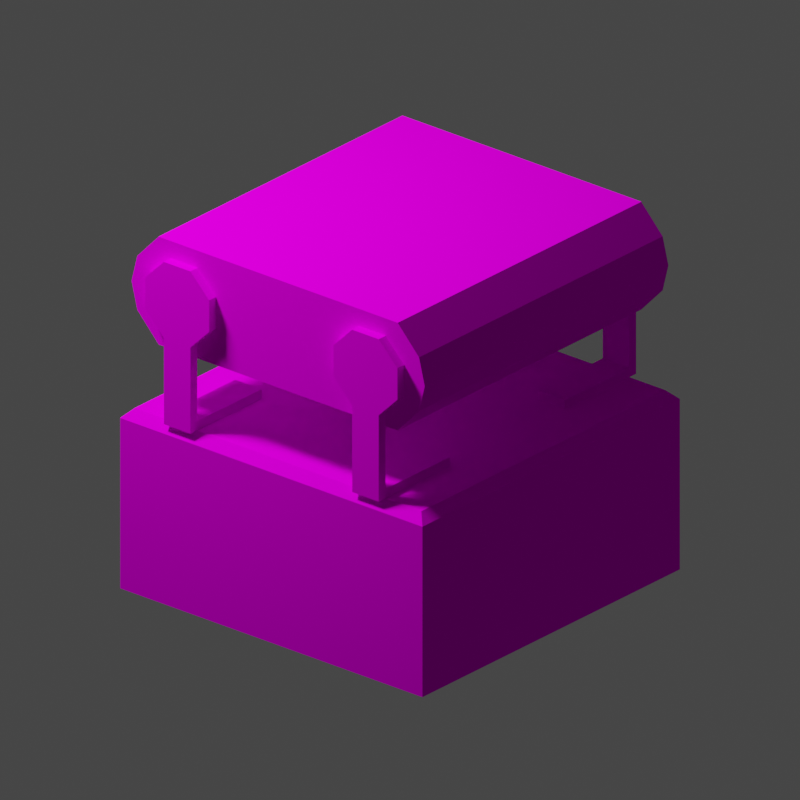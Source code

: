 # Source: Belt.005.blend  (saved by Blender 3.4.6; exported with 4.5.12 LTS)
import bpy
from mathutils import Matrix  # noqa: F401  (used for matrix-valued properties, if any)

bpy.ops.wm.read_factory_settings(use_empty=True)
scene = bpy.context.scene
scene.name = 'Scene'

# ---- collections
col_collection = bpy.data.collections.new('Collection'); scene.collection.children.link(col_collection)
col_render = bpy.data.collections.new('Render'); scene.collection.children.link(col_render)

# ---- images (referenced by path relative to the original .blend; pixels are not part of the script)
import os
ASSET_DIR = os.environ.get("B2B_ASSET_DIR", "")  # directory of the original .blend (textures are referenced by path, not embedded)
HERE = os.path.dirname(os.path.abspath(__file__))  # packed textures are extracted next to this script under _unpacked/

def load_image(name, relpath, width, height, colorspace="sRGB"):
    """Load a texture the original file referenced (path relative to the .blend, or extracted next to this script)."""
    p = next((c for c in (os.path.join(HERE, relpath), os.path.join(ASSET_DIR, relpath)) if relpath and os.path.exists(c)), "")
    if p:
        img = bpy.data.images.load(p, check_existing=True)
        img.name = name
    else:  # same state as the original file: an image datablock whose file is absent (Cycles renders it pink)
        img = bpy.data.images.new(name, width, height)
        img.source = "FILE"
        img.filepath = "//" + (relpath or name)
    img.colorspace_settings.name = colorspace
    return img
img_beltmachineb_png = load_image('BeltMachineB.png', 'BeltMachineB.png', 1024, 1024, 'sRGB')

# ---- materials (node trees are filled in below, after node groups)
mat_material = bpy.data.materials.new('Material')
mat_material.alpha_threshold = 0.0
mat_material.use_transparent_shadow = False
mat_material.roughness = 0.5
mat_material.line_color = (0.0, 0.0, 0.0, 1.0)

# ---- material node trees
mat_material.use_nodes = True; mat_material.node_tree.nodes.clear()
_N = mat_material.node_tree.nodes; _L = mat_material.node_tree.links
n0 = _N.new('ShaderNodeOutputMaterial'); n0.name = 'Material Output'; n0.location = (300, 300)
n1 = _N.new('ShaderNodeBsdfPrincipled'); n1.name = 'Principled BSDF'; n1.location = (10, 300)
n1.distribution = 'GGX'
n1.subsurface_method = 'RANDOM_WALK_SKIN'
n1.inputs[3].default_value = 1.45
n1.inputs[13].default_value = 0.0
n1.inputs[27].default_value = (0.0, 0.0, 0.0, 1.0)
n1.inputs[28].default_value = 1.0
n2 = _N.new('ShaderNodeTexImage'); n2.name = 'Image Texture'; n2.location = (-280, 280)
n2.image = img_beltmachineb_png
_L.new(n1.outputs[0], n0.inputs[0])
_L.new(n2.outputs[0], n1.inputs[0])
n0.is_active_output = True

# ---- world
world_world = bpy.data.worlds.new('World'); scene.world = world_world
world_world.use_nodes = True; world_world.node_tree.nodes.clear()
_N = world_world.node_tree.nodes; _L = world_world.node_tree.links
n0 = _N.new('ShaderNodeOutputWorld'); n0.name = 'World Output'; n0.location = (300, 300)
n1 = _N.new('ShaderNodeBackground'); n1.name = 'Background'; n1.location = (10, 300)
n1.inputs[0].default_value = (0.05088, 0.05088, 0.05088, 1.0)
_L.new(n1.outputs[0], n0.inputs[0])
n0.is_active_output = True
world_world.color = (0.05088, 0.05088, 0.05088)
world_world.use_sun_shadow = False
world_world.sun_shadow_jitter_overblur = 0.0

# ---- cameras
cam_camera = bpy.data.cameras.new('Camera')
cam_camera.type = 'ORTHO'
cam_camera.lens = 67.8
cam_camera.ortho_scale = 4.03

# ---- lights
light_area = bpy.data.lights.new('Area', 'AREA')
light_area.transmission_factor = 0.0
light_area.energy = 392.7
light_area.shadow_soft_size = 1.0
light_area.shadow_maximum_resolution = 0.006
light_area.use_absolute_resolution = True
light_area.size = 1.0
light_area.size_y = 1.0

# ---- meshes
me_plane = bpy.data.meshes.new('Plane')
me_plane.from_pydata([(0.9466, -0.7586, -0.07353), (0.9466, -0.7586, -0.5265), (0.9466, 0.0, -0.07353), (0.9466, 0.0, -0.5265), (0.9466, -0.8654, -0.4134), (0.9466, -0.8942, -0.3), (0.9466, -0.8654, -0.1866), (0.0, -0.932, -0.45), (0.0, -0.97, -0.3), (0.0, -0.932, -0.15), (0.0, 0.0, 0.0), (0.0, 0.0, -0.6), (0.0, -0.7903, -0.6), (0.0, -0.7903, 0.0), (1.0, -0.4114, -0.396), (1.0, -0.4114, -0.2207), (1.0, -0.5353, -0.09675), (1.0, -0.7106, -0.09675), (1.0, -0.8345, -0.2207), (1.0, -0.8345, -0.396), (1.0, -0.7106, -0.5199), (1.0, -0.5353, -0.5199), (0.9466, -0.4114, -0.2207), (0.9466, -0.4114, -0.396), (0.9466, -0.5353, -0.09675), (0.9466, -0.7106, -0.09675), (0.9466, -0.8345, -0.2207), (0.9466, -0.8345, -0.396), (0.9466, -0.7106, -0.5199), (0.9466, -0.5353, -0.5199), (0.9466, -0.7903, -0.3), (0.9466, 0.0, -0.3), (0.9466, -0.5353, -0.9484), (1.0, 0.0, -2.0), (1.0, -0.7106, -0.9484), (0.0, -1.0, -2.0), (1.0, -1.0, -2.0), (1.0, -0.5353, -0.9484), (0.0, 0.0, -1.0), (0.9476, -0.9476, -1.0), (1.0, -0.9177, -1.135), (0.0, -1.0, -1.052), (0.0, -0.9476, -1.0), (0.9476, 0.0, -1.0), (1.0, -0.08232, -1.135), (0.9466, -0.7106, -0.9484), (0.9466, -0.5353, -1.0), (0.9466, -0.7106, -1.0), (1.0, -0.7106, -1.0), (1.0, -0.5353, -1.0), (0.4466, -0.5353, -0.9484), (0.4466, -0.7106, -0.9484), (0.4466, -0.5353, -1.0), (0.4466, -0.7106, -1.0), (0.9466, 0.7586, -0.07353), (0.9466, 0.7586, -0.5265), (0.9466, 0.8654, -0.4134), (0.9466, 0.8942, -0.3), (0.9466, 0.8654, -0.1866), (0.0, 0.932, -0.45), (0.0, 0.97, -0.3), (0.0, 0.932, -0.15), (0.0, 0.7903, -0.6), (0.0, 0.7903, 0.0), (1.0, 0.4114, -0.396), (1.0, 0.4114, -0.2207), (1.0, 0.5353, -0.09675), (1.0, 0.7106, -0.09675), (1.0, 0.8345, -0.2207), (1.0, 0.8345, -0.396), (1.0, 0.7106, -0.5199), (1.0, 0.5353, -0.5199), (0.9466, 0.4114, -0.2207), (0.9466, 0.4114, -0.396), (0.9466, 0.5353, -0.09675), (0.9466, 0.7106, -0.09675), (0.9466, 0.8345, -0.2207), (0.9466, 0.8345, -0.396), (0.9466, 0.7106, -0.5199), (0.9466, 0.5353, -0.5199), (0.9466, 0.7903, -0.3), (0.9466, 0.5353, -0.9484), (1.0, 0.7106, -0.9484), (0.0, 1.0, -2.0), (1.0, 1.0, -2.0), (1.0, 0.5353, -0.9484), (0.9476, 0.9476, -1.0), (1.0, 1.0, -1.052), (0.0, 1.0, -1.052), (0.0, 0.9476, -1.0), (0.9466, 0.7106, -0.9484), (0.9466, 0.5353, -1.0), (0.9466, 0.7106, -1.0), (1.0, 0.7106, -1.0), (1.0, 0.5353, -1.0), (0.4466, 0.5353, -0.9484), (0.4466, 0.7106, -0.9484), (0.4466, 0.5353, -1.0), (0.4466, 0.7106, -1.0), (0.9466, -0.932, -0.15), (0.9466, -0.7903, 0.0), (0.9466, 0.0, 0.0), (0.9466, -0.7903, -0.6), (0.9466, 0.0, -0.6), (0.9466, -0.932, -0.45), (0.9466, -0.97, -0.3), (0.9466, 0.932, -0.15), (0.9466, 0.7903, 0.0), (0.9466, 0.7903, -0.6), (0.9466, 0.932, -0.45), (0.9466, 0.97, -0.3), (1.0, -0.9177, -1.918), (1.0, -0.08232, -1.918), (1.0, -1.0, -1.052), (1.0, 0.0, -1.052)], [], [(7, 104, 102, 12), (13, 10, 101, 100), (102, 103, 11, 12), (13, 100, 99, 9), (9, 99, 105, 8), (8, 105, 104, 7), (19, 18, 21, 20), (18, 17, 14, 21), (15, 14, 17, 16), (27, 28, 29, 26), (26, 29, 23, 25), (22, 24, 25, 23), (20, 21, 37, 34), (18, 19, 27, 26), (16, 17, 25, 24), (14, 15, 22, 23), (21, 14, 23, 29), (19, 20, 28, 27), (17, 18, 26, 25), (15, 16, 24, 22), (31, 3, 1, 30), (2, 31, 30, 0), (1, 4, 5, 30), (0, 30, 5, 6), (34, 37, 49, 48), (44, 40, 111, 112), (113, 41, 35, 36), (41, 113, 39, 42), (113, 114, 43, 39), (42, 39, 43, 38), (21, 29, 32, 37), (29, 28, 45, 32), (28, 20, 34, 45), (48, 49, 46, 47), (37, 32, 46, 49), (45, 34, 48, 47), (46, 32, 50, 52), (50, 51, 53, 52), (32, 45, 51, 50), (47, 46, 52, 53), (45, 47, 53, 51), (59, 62, 108, 109), (63, 107, 101, 10), (108, 62, 11, 103), (63, 61, 106, 107), (61, 60, 110, 106), (60, 59, 109, 110), (69, 70, 71, 68), (68, 71, 64, 67), (65, 66, 67, 64), (77, 76, 79, 78), (76, 75, 73, 79), (72, 73, 75, 74), (70, 82, 85, 71), (68, 76, 77, 69), (66, 74, 75, 67), (64, 73, 72, 65), (71, 79, 73, 64), (69, 77, 78, 70), (67, 75, 76, 68), (65, 72, 74, 66), (31, 80, 55, 3), (2, 54, 80, 31), (55, 80, 57, 56), (54, 58, 57, 80), (82, 93, 94, 85), (114, 33, 84, 87), (87, 84, 83, 88), (88, 89, 86, 87), (87, 86, 43, 114), (89, 38, 43, 86), (71, 85, 81, 79), (79, 81, 90, 78), (78, 90, 82, 70), (93, 92, 91, 94), (85, 94, 91, 81), (90, 92, 93, 82), (91, 97, 95, 81), (95, 97, 98, 96), (81, 95, 96, 90), (92, 98, 97, 91), (90, 96, 98, 92), (0, 6, 99, 100), (2, 0, 100, 101), (1, 3, 103, 102), (4, 1, 102, 104), (5, 4, 104, 105), (6, 5, 105, 99), (58, 54, 107, 106), (54, 2, 101, 107), (3, 55, 108, 103), (55, 56, 109, 108), (56, 57, 110, 109), (57, 58, 106, 110), (112, 111, 36, 33), (40, 44, 114, 113), (111, 40, 113, 36), (44, 112, 33, 114)])
_uv = me_plane.uv_layers.new(name='UVMap')
_uv.uv.foreach_set('vector', [0.9405, 0.9303, 0.4763, 0.9303, 0.4763, 0.8425, 0.9405, 0.8425, 0.9405, 0.6599, 0.9405, 0.9962, 0.4763, 0.9962, 0.4763, 0.6599, 0.4763, 0.8425, 0.4763, 0.5062, 0.9405, 0.5062, 0.9405, 0.8425, 0.9405, 0.6599, 0.4763, 0.6599, 0.4763, 0.5721, 0.9405, 0.5721, 0.9405, 0.5721, 0.4763, 0.5721, 0.4763, 0.5062, 0.9405, 0.5062, 0.9405, 0.9962, 0.4763, 0.9962, 0.4763, 0.9303, 0.9405, 0.9303, 0.7565, 0.4421, 0.8093, 0.4421, 0.7191, 0.3519, 0.7191, 0.4047, 0.8093, 0.4421, 0.8466, 0.4047, 0.7565, 0.3146, 0.7191, 0.3519, 0.8093, 0.3146, 0.7565, 0.3146, 0.8466, 0.4047, 0.8466, 0.3519, 0.5137, 0.8088, 0.5498, 0.7727, 0.6008, 0.7727, 0.5137, 0.8598, 0.5137, 0.8598, 0.6008, 0.7727, 0.6369, 0.8088, 0.5498, 0.8959, 0.6369, 0.8598, 0.6008, 0.8959, 0.5498, 0.8959, 0.6369, 0.8088, 0.7191, 0.4047, 0.7191, 0.3519, 0.59, 0.3519, 0.59, 0.4047, 0.7885, 0.8598, 0.7885, 0.8088, 0.773, 0.8088, 0.773, 0.8598, 0.7885, 0.5895, 0.7885, 0.5385, 0.773, 0.5385, 0.773, 0.5895, 0.7885, 0.8088, 0.7885, 0.8598, 0.773, 0.8598, 0.773, 0.8088, 0.7885, 0.5895, 0.7885, 0.6256, 0.773, 0.6256, 0.773, 0.5895, 0.7885, 0.5024, 0.7885, 0.5385, 0.773, 0.5385, 0.773, 0.5024, 0.7885, 0.5385, 0.7885, 0.5024, 0.773, 0.5024, 0.773, 0.5385, 0.7885, 0.8598, 0.7885, 0.8959, 0.773, 0.8959, 0.773, 0.8598, 0.08612, 0.2506, 0.02563, 0.2506, 0.02563, 0.04798, 0.08612, 0.03952, 0.1466, 0.2506, 0.08612, 0.2506, 0.08612, 0.03952, 0.1466, 0.04798, 0.02563, 0.04798, 0.05583, 0.01945, 0.08612, 0.01176, 0.08612, 0.03952, 0.1466, 0.04798, 0.08612, 0.03952, 0.08612, 0.01176, 0.1164, 0.01945, 0.59, 0.4047, 0.59, 0.3519, 0.5745, 0.3519, 0.5745, 0.4047, 0.9894, 0.479, 0.5093, 0.479, 0.5093, 0.02907, 0.9894, 0.02907, 0.4858, 0.4695, 0.01508, 0.4695, 0.01508, 0.0235, 0.4858, 0.0235, 0.01047, 0.0143, 0.4843, 0.0143, 0.4595, 0.03914, 0.01047, 0.03914, 0.4843, 0.0143, 0.4843, 0.4881, 0.4595, 0.4881, 0.4595, 0.03914, 0.01047, 0.03914, 0.4595, 0.03914, 0.4595, 0.4881, 0.01047, 0.4881, 0.7885, 0.7727, 0.773, 0.7727, 0.773, 0.648, 0.7885, 0.648, 0.6008, 0.7727, 0.5498, 0.7727, 0.5498, 0.648, 0.6008, 0.648, 0.773, 0.7727, 0.7885, 0.7727, 0.7885, 0.648, 0.773, 0.648, 0.7885, 0.5385, 0.7885, 0.5895, 0.773, 0.5895, 0.773, 0.5385, 0.7885, 0.648, 0.773, 0.648, 0.773, 0.6329, 0.7885, 0.6329, 0.773, 0.648, 0.7885, 0.648, 0.7885, 0.6329, 0.773, 0.6329, 0.773, 0.6329, 0.773, 0.648, 0.6274, 0.648, 0.6274, 0.6329, 0.6008, 0.648, 0.5498, 0.648, 0.5498, 0.6329, 0.6008, 0.6329, 0.773, 0.5895, 0.773, 0.5385, 0.6274, 0.5385, 0.6274, 0.5895, 0.773, 0.5385, 0.773, 0.5895, 0.6274, 0.5895, 0.6274, 0.5385, 0.773, 0.648, 0.773, 0.6329, 0.6274, 0.6329, 0.6274, 0.648, 0.9405, 0.5721, 0.9405, 0.6599, 0.4763, 0.6599, 0.4763, 0.5721, 0.9405, 0.8425, 0.4763, 0.8425, 0.4763, 0.5062, 0.9405, 0.5062, 0.4763, 0.6599, 0.9405, 0.6599, 0.9405, 0.9962, 0.4763, 0.9962, 0.9405, 0.8425, 0.9405, 0.9303, 0.4763, 0.9303, 0.4763, 0.8425, 0.9405, 0.9303, 0.9405, 0.9962, 0.4763, 0.9962, 0.4763, 0.9303, 0.9405, 0.5062, 0.9405, 0.5721, 0.4763, 0.5721, 0.4763, 0.5062, 0.7558, 0.3147, 0.7185, 0.3521, 0.7185, 0.4049, 0.8087, 0.3147, 0.8087, 0.3147, 0.7185, 0.4049, 0.7558, 0.4422, 0.846, 0.3521, 0.8087, 0.4422, 0.846, 0.4049, 0.846, 0.3521, 0.7558, 0.4422, 0.9996, 0.8088, 0.9996, 0.8598, 0.9124, 0.7727, 0.9635, 0.7727, 0.9996, 0.8598, 0.9635, 0.8959, 0.8764, 0.8088, 0.9124, 0.7727, 0.8764, 0.8598, 0.8764, 0.8088, 0.9635, 0.8959, 0.9124, 0.8959, 0.7185, 0.3521, 0.5894, 0.3521, 0.5894, 0.4049, 0.7185, 0.4049, 0.7885, 0.8598, 0.773, 0.8598, 0.773, 0.8088, 0.7885, 0.8088, 0.7885, 0.9012, 0.773, 0.9012, 0.773, 0.9522, 0.7885, 0.9522, 0.7885, 0.8088, 0.773, 0.8088, 0.773, 0.8598, 0.7885, 0.8598, 0.7885, 0.9012, 0.773, 0.9012, 0.773, 0.8651, 0.7885, 0.8651, 0.7885, 0.9883, 0.773, 0.9883, 0.773, 0.9522, 0.7885, 0.9522, 0.7885, 0.9522, 0.773, 0.9522, 0.773, 0.9883, 0.7885, 0.9883, 0.7885, 0.8598, 0.773, 0.8598, 0.773, 0.8959, 0.7885, 0.8959, 0.08612, 0.2506, 0.08612, 0.4617, 0.02563, 0.4532, 0.02563, 0.2506, 0.1466, 0.2506, 0.1466, 0.4532, 0.08612, 0.4617, 0.08612, 0.2506, 0.02563, 0.4532, 0.08612, 0.4617, 0.08612, 0.4895, 0.05583, 0.4818, 0.1466, 0.4532, 0.1164, 0.4818, 0.08612, 0.4895, 0.08612, 0.4617, 0.5894, 0.3521, 0.5738, 0.3521, 0.5738, 0.4049, 0.5894, 0.4049, 0.01184, 0.4702, 0.01184, 0.01425, 0.493, 0.01425, 0.493, 0.4702, 0.4858, 0.4695, 0.4858, 0.0235, 0.01508, 0.0235, 0.01508, 0.4695, 0.01401, 0.4825, 0.01401, 0.4577, 0.463, 0.4577, 0.4879, 0.4825, 0.4879, 0.4825, 0.463, 0.4577, 0.463, 0.008683, 0.4879, 0.008683, 0.01401, 0.4577, 0.01401, 0.008683, 0.463, 0.008683, 0.463, 0.4577, 0.7885, 0.7727, 0.7885, 0.648, 0.773, 0.648, 0.773, 0.7727, 0.9124, 0.7727, 0.9124, 0.648, 0.9635, 0.648, 0.9635, 0.7727, 0.773, 0.7727, 0.773, 0.648, 0.7885, 0.648, 0.7885, 0.7727, 0.7885, 0.9522, 0.773, 0.9522, 0.773, 0.9012, 0.7885, 0.9012, 0.7885, 0.648, 0.7885, 0.6329, 0.773, 0.6329, 0.773, 0.648, 0.773, 0.648, 0.773, 0.6329, 0.7885, 0.6329, 0.7885, 0.648, 0.773, 0.6329, 0.6274, 0.6329, 0.6274, 0.648, 0.773, 0.648, 0.9124, 0.648, 0.9124, 0.6329, 0.9635, 0.6329, 0.9635, 0.648, 0.773, 0.9012, 0.6274, 0.9012, 0.6274, 0.9522, 0.773, 0.9522, 0.773, 0.9522, 0.6274, 0.9522, 0.6274, 0.9012, 0.773, 0.9012, 0.773, 0.648, 0.6274, 0.648, 0.6274, 0.6329, 0.773, 0.6329, 0.1182, 0.7327, 0.07684, 0.7915, 0.04401, 0.7791, 0.09884, 0.7012, 0.4648, 0.6826, 0.1182, 0.7327, 0.09884, 0.7012, 0.4599, 0.649, 0.273, 0.6336, 0.2112, 0.9783, 0.1778, 0.9723, 0.2422, 0.6132, 0.3331, 0.5942, 0.273, 0.6336, 0.2422, 0.6132, 0.3219, 0.561, 0.387, 0.5904, 0.3331, 0.5942, 0.3219, 0.561, 0.3932, 0.5559, 0.07684, 0.7915, 0.07118, 0.8452, 0.03651, 0.8502, 0.04401, 0.7791, 0.2901, 0.576, 0.2302, 0.6156, 0.1993, 0.5954, 0.2787, 0.5428, 0.2302, 0.6156, 0.1701, 0.9606, 0.1367, 0.9548, 0.1993, 0.5954, 0.4779, 0.7271, 0.1309, 0.7743, 0.1119, 0.7426, 0.4734, 0.6935, 0.1309, 0.7743, 0.08911, 0.8326, 0.05638, 0.82, 0.1119, 0.7426, 0.08911, 0.8326, 0.08298, 0.8863, 0.04828, 0.891, 0.05638, 0.82, 0.3439, 0.5719, 0.2901, 0.576, 0.2787, 0.5428, 0.35, 0.5374, 0.4534, 0.05387, 0.05145, 0.05387, 0.01184, 0.01425, 0.493, 0.01425, 0.05145, 0.4306, 0.4534, 0.4306, 0.493, 0.4702, 0.01184, 0.4702, 0.05145, 0.05387, 0.05145, 0.4306, 0.01184, 0.4702, 0.01184, 0.01425, 0.4534, 0.4306, 0.4534, 0.05387, 0.493, 0.01425, 0.493, 0.4702])
me_plane.materials.append(mat_material)
me_plane.update()

# ---- objects
ob_belt = bpy.data.objects.new('Belt', me_plane)
ob_area = bpy.data.objects.new('Area', light_area)
ob_camera = bpy.data.objects.new('Camera', cam_camera)
ob_empty = bpy.data.objects.new('Empty', None)

# ---- transforms, parenting, visibility, modifiers, constraints
ob_belt.location = (0.0, 0.0, 1.0)
_m = ob_belt.modifiers.new('Mirror.001', 'MIRROR')
_m.use_clip = True
ob_area.parent = ob_empty
ob_area.location = (-2.433, -2.433, 4.915)
ob_area.rotation_euler = (0.6109, -0.0, -0.7854)
ob_camera.parent = ob_empty
ob_camera.location = (6.409, -6.409, 4.226)
ob_camera.rotation_euler = (1.134, -0.0, 0.7854)
ob_empty.location = (0.0, 0.0, 0.0)
ob_empty.rotation_euler = (0.0, -0.0, 1.491)

# ---- collection membership
col_collection.objects.link(ob_belt)
col_render.objects.link(ob_area)
col_render.objects.link(ob_camera)
col_render.objects.link(ob_empty)

# ---- scene / render settings (as saved in the file)
scene.camera = ob_camera
scene.frame_start = 1; scene.frame_end = 60; scene.frame_set(15)
scene.render.engine = 'BLENDER_EEVEE_NEXT'
scene.render.resolution_x = 512
scene.render.resolution_y = 512
scene.render.film_transparent = True
scene.cycles.sampling_pattern = 'TABULATED_SOBOL'
scene.cycles.use_light_tree = False
scene.view_settings.view_transform = 'Filmic'
bpy.context.view_layer.update()

